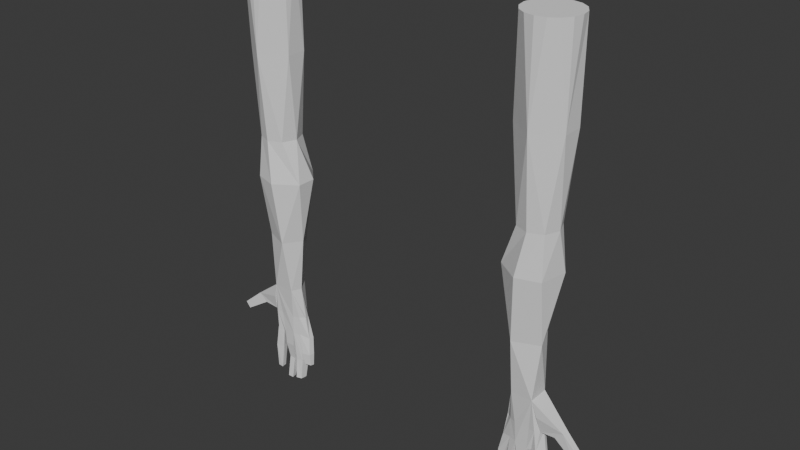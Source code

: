 # Source: viewmodel_hands.blend  (saved by Blender 5.0.119; exported with 4.5.12 LTS)
import bpy
from mathutils import Matrix  # noqa: F401  (used for matrix-valued properties, if any)

bpy.ops.wm.read_factory_settings(use_empty=True)
scene = bpy.context.scene
scene.name = 'Scene'

# ---- collections
col_collection = bpy.data.collections.new('Collection'); scene.collection.children.link(col_collection)

# ---- world
world_world = bpy.data.worlds.new('World'); scene.world = world_world
world_world.use_nodes = True; world_world.node_tree.nodes.clear()
_N = world_world.node_tree.nodes; _L = world_world.node_tree.links
n0 = _N.new('ShaderNodeOutputWorld'); n0.name = 'World Output'; n0.location = (200, 100)
n1 = _N.new('ShaderNodeBackground'); n1.name = 'Background'; n1.location = (-200, 100)
n1.inputs[0].default_value = (0.05088, 0.05088, 0.05088, 1.0)
_L.new(n1.outputs[0], n0.inputs[0])
n0.is_active_output = True
world_world.color = (0.05088, 0.05088, 0.05088)
world_world.sun_shadow_jitter_overblur = 0.0

# ---- meshes
me_plane = bpy.data.meshes.new('Plane')
me_plane.from_pydata([(-4.47e-08, -1.163, 4.768e-07), (-1.074, -0.4449, 4.768e-07), (1.074, 0.4449, 4.768e-07), (-0.4449, 1.074, 4.768e-07), (-1.074, 0.4449, 4.768e-07), (1.074, -0.4449, 4.768e-07), (0.4449, 1.074, 4.768e-07), (6.333e-08, 1.163, 4.082), (0.4449, 1.074, 4.082), (1.163, -5.082e-08, 4.082), (1.074, -0.4449, 4.082), (-4.47e-08, -1.163, 4.082), (-0.4449, -1.074, 4.082), (-1.163, 5.082e-08, 4.082), (-1.074, 0.4449, 4.082), (-0.8221, 0.8221, 4.082), (-0.4449, 1.074, 4.082), (0.8221, 0.8221, 4.082), (1.074, 0.4449, 4.082), (0.8221, -0.8221, 4.082), (0.4449, -1.074, 4.082), (-0.8221, -0.8221, 4.082), (-1.074, -0.4449, 4.082), (-0.6128, -0.6128, -3.849), (0.6128, -0.6128, -3.849), (0.6128, 0.6128, -3.849), (-0.6128, 0.6128, -3.849), (-0.8666, 4.485e-08, -3.849), (-4.47e-08, -0.8666, -3.849), (0.8666, -3.092e-08, -3.849), (7.451e-08, 0.8666, -3.849), (-0.7111, -0.7603, -5.701), (1.322, 0.4385, -5.701), (-0.1152, 1.034, -5.701), (-0.9495, 0.4385, -5.701), (0.3057, -1.083, -5.701), (1.322, -0.4034, -5.701), (0.7267, 1.034, -5.701), (-0.6396, -0.3366, -8.631), (0.4697, -0.796, -8.631), (-0.1801, 0.7727, -8.631), (0.9938, -0.01167, -8.631), (0.4697, 0.7727, -8.631), (-0.4138, -0.4494, -11.16), (0.5366, -0.4494, -11.16), (-0.4138, 0.4812, -11.16), (0.7334, 0.005968, -11.16), (0.3185, 0.6268, -11.16), (0.3507, -0.2539, -13.58), (0.8692, -0.005084, -12.64), (0.6814, -0.1729, -12.64), (0.06872, 0.5257, -12.64), (0.4003, 0.4863, -12.64), (-0.544, -0.3194, -12.64), (-0.7318, -0.1896, -12.64), (0.6814, 0.3741, -12.64), (-0.7978, 0.008325, -12.64), (0.4003, -0.2851, -12.64), (0.06872, -0.3244, -12.64), (0.8692, 0.2063, -12.64), (0.9352, 0.008325, -12.64), (-0.544, 0.3741, -12.64), (-0.2629, 0.4863, -12.64), (-0.7318, 0.2063, -12.64), (-0.2629, -0.2851, -12.64), (-1.809, 0.07734, -12.23), (-1.803, -0.06892, -12.23), (-1.779, -0.2328, -12.21), (-1.404, -0.2023, -12.58), (-1.43, -0.053, -12.61), (-1.429, 0.08146, -12.6), (-2.665, -0.04808, -13.0), (-2.673, -0.1707, -13.0), (-2.669, -0.3184, -12.98), (-2.432, -0.3404, -13.23), (-2.439, -0.2019, -13.25), (-2.428, -0.08749, -13.24), (-0.9134, 0.05502, -13.71), (-0.2315, 0.4832, -13.72), (1.105, 0.004754, -13.7), (0.7235, 0.3956, -13.57), (0.4672, -0.2322, -14.95), (-0.3474, 0.4375, -13.72), (-0.1815, -0.2309, -13.72), (-0.3504, -0.1545, -13.72), (0.6811, -0.1518, -13.57), (1.133, 0.2325, -13.7), (0.4211, 0.2454, -14.95), (0.3006, 0.5061, -13.58), (-0.5316, 0.1768, -14.62), (-0.4476, -0.1447, -14.65), (-0.8794, -0.179, -14.74), (-0.8798, 0.1162, -14.72), (-0.5326, -0.01889, -15.78), (-0.5023, -0.2627, -15.78), (-0.7566, -0.2414, -15.78), (-0.7795, -0.06762, -15.77), (0.158, 0.2959, -15.1), (0.1473, -0.06317, -15.13), (-0.2517, 0.2887, -15.1), (-0.1399, -0.06223, -15.11), (0.8474, -0.2339, -14.49), (0.9, 0.2061, -14.49), (1.216, -0.1418, -14.49), (1.251, 0.1101, -14.49), (0.8108, 0.1904, -14.95), (0.7717, -0.1814, -14.95), (0.4817, -0.3334, -15.92), (0.7377, -0.2604, -15.92), (0.7706, 0.02183, -15.92), (0.4429, 0.05723, -15.92), (0.1149, -0.2119, -16.14), (-0.1616, -0.2084, -16.15), (-0.1985, 0.005222, -16.14), (0.07752, 0.01248, -16.13), (1.248, 0.07457, -15.08), (0.9781, 0.1328, -15.09), (0.9483, -0.1761, -15.05), (1.228, -0.1024, -15.06), (-0.6514, 0.3986, -13.7), (-0.6109, -0.241, -13.71), (-0.2328, 0.3511, -14.31), (0.2246, 0.3651, -14.31), (-0.1898, -0.2051, -14.31), (0.2677, -0.2191, -14.31), (-0.6169, -0.3786, -11.9), (-0.6169, 0.4373, -11.9), (-0.8784, 0.2268, -13.71), (-0.7621, -0.1236, -13.71), (-0.8796, -0.03138, -14.73)], [(45, 78)], [(6, 8, 17), (8, 7, 16, 15, 14, 13, 22, 21, 12, 11, 20, 19, 10, 9, 18, 17), (0, 20, 11), (5, 19, 20, 0), (1, 13, 14, 4), (6, 17, 18, 2), (0, 11, 12), (4, 14, 15), (3, 7, 8, 6), (0, 12, 21, 1), (5, 10, 19), (4, 15, 16, 3), (5, 9, 10), (3, 16, 7), (1, 22, 13), (2, 18, 9, 5), (1, 21, 22), (3, 26, 4), (5, 29, 2), (3, 30, 26), (4, 27, 1), (0, 23, 28), (4, 26, 27), (5, 24, 29), (1, 27, 23), (1, 23, 0), (6, 30, 3), (0, 28, 24, 5), (2, 29, 25, 6), (6, 25, 30), (35, 39, 36), (30, 37, 33), (27, 31, 23), (25, 37, 30), (27, 34, 31), (28, 35, 36, 24), (29, 32, 37, 25), (29, 36, 32), (26, 33, 34), (30, 33, 26), (26, 34, 27), (23, 31, 35, 28), (24, 36, 29), (39, 43, 44), (32, 41, 42, 37), (36, 41, 32), (33, 40, 34), (34, 40, 38), (31, 38, 39, 35), (36, 39, 41), (37, 42, 40, 33), (34, 38, 31), (41, 46, 47, 42), (40, 47, 45), (38, 45, 43), (40, 45, 38), (38, 43, 39), (41, 44, 46), (39, 44, 41), (42, 47, 40), (53, 54, 120, 84), (49, 79, 86, 59, 60), (61, 62, 82, 119), (44, 49, 60, 46), (43, 53, 64), (43, 64, 58), (45, 61, 63, 126), (43, 66, 67), (47, 51, 62, 45), (45, 62, 61), (46, 60, 59), (46, 59, 55, 47), (43, 58, 57, 44), (44, 57, 50), (54, 68, 69, 56), (47, 55, 52), (43, 125, 54, 53), (47, 52, 51), (44, 50, 49), (70, 76, 71, 65), (68, 74, 75, 69), (45, 65, 66, 43), (45, 126, 63, 70, 65), (56, 69, 70, 63), (43, 67, 68, 54, 125), (67, 73, 74, 68), (65, 71, 72, 66), (69, 75, 76, 70), (66, 72, 73, 67), (50, 85, 79, 49), (58, 48, 85, 50, 57), (88, 87, 81, 48), (87, 110, 107, 81), (85, 106, 105, 80), (59, 86, 80, 55), (51, 88, 78, 82, 62), (64, 83, 48, 58), (53, 84, 83, 64), (79, 103, 104, 86), (55, 80, 88, 51, 52), (122, 97, 99, 121), (83, 84, 82, 78), (82, 89, 92, 119), (89, 93, 96, 92), (91, 128, 77, 129), (84, 90, 89, 82), (92, 129, 127, 119), (94, 95, 96, 93), (90, 94, 93, 89), (92, 96, 95, 91, 129), (91, 95, 94, 90), (48, 81, 106, 85), (104, 115, 116, 102), (121, 99, 100, 123), (124, 98, 97, 122), (123, 100, 98, 124), (86, 104, 102, 80), (114, 111, 112, 113), (80, 102, 101, 85), (85, 101, 103, 79), (80, 105, 87, 88), (110, 109, 108, 107), (105, 109, 110, 87), (81, 107, 108, 106), (106, 108, 109, 105), (98, 111, 114, 97), (97, 114, 113, 99), (99, 113, 112, 100), (100, 112, 111, 98), (118, 117, 116, 115), (101, 117, 118, 103), (103, 118, 115, 104), (102, 116, 117, 101), (56, 63, 77, 128, 120, 54), (83, 123, 124, 48), (48, 124, 122, 88), (78, 121, 123, 83), (88, 122, 121, 78), (72, 71, 76, 75, 74, 73), (77, 127, 129), (90, 120, 128, 91), (84, 120, 90), (77, 63, 127), (63, 61, 119, 127)])
_uv = me_plane.uv_layers.new(name='UVMap')
_uv.uv.foreach_set('vector', [0.75, 1.0, 0.75, 1.0, 1.0, 1.0, 0.75, 1.0, 0.5, 1.0, 0.25, 1.0, 0.0, 1.0, 0.0, 0.75, 0.0, 0.5, 0.0, 0.25, 0.0, 0.0, 0.25, 0.0, 0.5, 0.0, 0.75, 0.0, 1.0, 0.0, 1.0, 0.25, 1.0, 0.5, 1.0, 0.75, 1.0, 1.0, 0.75, 0.0, 0.75, 0.0, 0.5, 0.0, 1.0, 0.0, 1.0, 0.0, 0.75, 0.0, 0.75, 0.0, 0.0, 0.5, 0.0, 0.5, 0.0, 0.75, 0.0, 0.75, 1.0, 1.0, 1.0, 1.0, 1.0, 0.75, 1.0, 0.75, 0.5, 0.0, 0.5, 0.0, 0.25, 0.0, 0.0, 0.75, 0.0, 0.75, 0.0, 1.0, 0.5, 1.0, 0.5, 1.0, 0.75, 1.0, 0.75, 1.0, 0.25, 0.0, 0.25, 0.0, 0.0, 0.0, 0.0, 0.0, 1.0, 0.25, 1.0, 0.25, 1.0, 0.0, 0.0, 1.0, 0.0, 1.0, 0.25, 1.0, 0.25, 1.0, 1.0, 0.5, 1.0, 0.5, 1.0, 0.25, 0.25, 1.0, 0.25, 1.0, 0.5, 1.0, 0.0, 0.25, 0.0, 0.25, 0.0, 0.5, 1.0, 0.75, 1.0, 0.75, 1.0, 0.5, 1.0, 0.5, 0.0, 0.0, 0.0, 0.0, 0.0, 0.25, 0.25, 1.0, 0.0, 1.0, 0.0, 1.0, 1.0, 0.5, 1.0, 0.75, 1.0, 0.75, 0.5, 1.0, 0.5, 1.0, 0.25, 1.0, 0.0, 0.75, 0.0, 0.5, 0.0, 0.5, 0.25, 0.0, 0.25, 0.0, 0.5, 0.0, 0.0, 1.0, 0.0, 1.0, 0.0, 0.75, 1.0, 0.25, 1.0, 0.25, 1.0, 0.5, 0.0, 0.25, 0.0, 0.25, 0.0, 0.0, 0.0, 0.0, 0.25, 0.0, 0.25, 0.0, 0.75, 1.0, 0.5, 1.0, 0.5, 1.0, 0.75, 0.0, 0.75, 0.0, 1.0, 0.0, 1.0, 0.0, 1.0, 0.75, 1.0, 0.75, 1.0, 1.0, 1.0, 1.0, 1.0, 1.0, 1.0, 1.0, 0.75, 1.0, 0.75, 0.0, 1.0, 0.0, 1.0, 0.0, 0.75, 1.0, 0.75, 1.0, 0.5, 1.0, 0.0, 0.25, 0.0, 0.0, 0.0, 0.0, 1.0, 1.0, 0.75, 1.0, 0.75, 1.0, 0.0, 0.5, 0.0, 0.5, 0.0, 0.25, 0.75, 0.0, 0.75, 0.0, 1.0, 0.0, 1.0, 0.0, 1.0, 0.75, 1.0, 0.75, 1.0, 1.0, 1.0, 1.0, 1.0, 0.5, 1.0, 0.5, 1.0, 0.75, 0.25, 1.0, 0.25, 1.0, 0.0, 1.0, 0.5, 1.0, 0.25, 1.0, 0.25, 1.0, 0.0, 1.0, 0.0, 0.75, 0.0, 0.75, 0.25, 0.0, 0.25, 0.0, 0.5, 0.0, 0.5, 0.0, 1.0, 0.25, 1.0, 0.5, 1.0, 0.5, 0.5, 0.0, 0.5, 0.0, 0.75, 0.0, 1.0, 0.75, 1.0, 0.75, 1.0, 1.0, 1.0, 1.0, 1.0, 0.5, 1.0, 0.75, 1.0, 0.75, 0.25, 1.0, 0.0, 1.0, 0.0, 1.0, 0.0, 1.0, 0.0, 1.0, 0.0, 0.75, 0.25, 0.0, 0.25, 0.0, 0.5, 0.0, 0.5, 0.0, 1.0, 0.0, 1.0, 0.0, 1.0, 0.25, 0.75, 1.0, 0.75, 1.0, 0.5, 1.0, 0.5, 1.0, 0.0, 0.5, 0.0, 0.25, 0.0, 0.25, 1.0, 0.75, 1.0, 0.75, 1.0, 1.0, 1.0, 1.0, 0.5, 1.0, 0.5, 1.0, 0.25, 1.0, 0.0, 0.75, 0.0, 0.75, 0.0, 0.5, 0.0, 1.0, 0.0, 0.75, 0.0, 0.75, 0.25, 0.0, 0.5, 0.0, 0.5, 0.0, 1.0, 0.25, 1.0, 0.25, 1.0, 0.5, 1.0, 0.0, 1.0, 0.25, 1.0, 0.25, 0.75, 1.0, 0.5, 1.0, 0.5, 1.0, 0.0, 0.0, 0.0, 0.25, 0.0, 0.07812, 0.0, 0.0, 1.0, 0.25, 1.0, 0.25, 1.0, 0.625, 1.0, 0.75, 1.0, 0.5, 0.0, 1.0, 0.25, 1.0, 0.25, 1.0, 0.1562, 1.0, 1.0, 0.25, 1.0, 0.25, 1.0, 0.5, 1.0, 0.5, 0.0, 0.0, 0.0, 0.0, 0.25, 0.0, 0.25, 0.0, 0.25, 0.0, 0.5, 0.0, 0.0, 1.0, 0.0, 1.0, 0.0, 0.75, 0.0, 0.75, 0.0, 0.5, 0.0, 0.5, 0.0, 0.25, 0.5, 1.0, 0.5, 1.0, 0.25, 1.0, 0.25, 1.0, 0.25, 1.0, 0.25, 1.0, 0.0, 1.0, 1.0, 0.5, 1.0, 0.5, 1.0, 0.75, 1.0, 0.75, 1.0, 0.75, 1.0, 1.0, 1.0, 1.0, 0.5, 0.0, 0.5, 0.0, 0.75, 0.0, 0.75, 0.0, 0.75, 0.0, 0.75, 0.0, 1.0, 0.0, 0.0, 0.25, 0.0, 0.25, 0.0, 0.5, 0.0, 0.5, 1.0, 1.0, 1.0, 1.0, 0.75, 1.0, 0.0, 0.25, 0.0, 0.25, 0.0, 0.25, 0.0, 0.0, 0.75, 1.0, 0.75, 1.0, 0.5, 1.0, 1.0, 0.0, 1.0, 0.0, 1.0, 0.25, 0.0, 0.75, 0.0, 0.75, 0.0, 0.75, 0.0, 0.75, 0.0, 0.25, 0.0, 0.25, 0.0, 0.5, 0.0, 0.5, 0.0, 0.75, 0.0, 0.75, 0.0, 0.5, 0.0, 0.5, 0.0, 0.75, 0.0, 0.75, 0.0, 0.75, 0.0, 0.75, 0.0, 0.75, 0.0, 0.5, 0.0, 0.5, 0.0, 0.75, 0.0, 0.75, 0.0, 0.25, 0.0, 0.25, 0.0, 0.25, 0.0, 0.25, 0.0, 0.25, 0.0, 0.25, 0.0, 0.25, 0.0, 0.25, 0.0, 0.25, 0.0, 0.75, 0.0, 0.75, 0.0, 0.5, 0.0, 0.5, 0.0, 0.5, 0.0, 0.5, 0.0, 0.75, 0.0, 0.75, 0.0, 0.5, 0.0, 0.5, 0.0, 0.25, 0.0, 0.25, 1.0, 0.0, 1.0, 0.0, 1.0, 0.09375, 1.0, 0.25, 0.5, 0.0, 0.5, 0.0, 0.7812, 0.0, 1.0, 0.0, 0.75, 0.0, 0.5625, 1.0, 0.5625, 1.0, 0.4688, 0.0, 0.4688, 0.0, 0.5625, 1.0, 0.5625, 1.0, 0.4688, 0.0, 0.4688, 0.0, 1.0, 0.0, 1.0, 0.0, 1.0, 1.0, 1.0, 1.0, 1.0, 0.75, 1.0, 0.75, 1.0, 0.9688, 1.0, 1.0, 0.5, 1.0, 0.5, 1.0, 0.375, 1.0, 0.25, 1.0, 0.25, 1.0, 0.25, 0.0, 0.25, 0.0, 0.4688, 0.0, 0.5, 0.0, 0.0, 0.0, 0.0, 0.0, 0.25, 0.0, 0.25, 0.0, 1.0, 0.25, 1.0, 0.25, 1.0, 0.625, 1.0, 0.625, 1.0, 1.0, 1.0, 1.0, 0.5625, 1.0, 0.5, 1.0, 0.75, 1.0, 0.5, 1.0, 0.5, 1.0, 0.375, 1.0, 0.375, 1.0, 0.25, 0.0, 0.0, 0.0, 0.25, 1.0, 0.375, 1.0, 0.0, 0.0, 0.0, 0.0, 0.0, 0.0, 0.0, 0.0, 0.25, 1.0, 0.25, 1.0, 0.0625, 1.0, 0.0625, 1.0, 0.0, 0.09375, 0.0, 0.08594, 0.0, 0.09375, 0.0, 0.4219, 0.0, 0.0, 0.0, 0.0, 0.25, 1.0, 0.25, 1.0, 0.0, 0.75, 0.0, 0.4219, 0.1094, 1.0, 0.1562, 1.0, 0.0, 0.0625, 0.0, 0.09375, 0.0, 0.75, 0.25, 1.0, 0.0, 0.0, 0.0, 0.0, 0.25, 1.0, 0.25, 1.0, 0.0, 0.75, 0.0, 0.75, 0.0, 0.09375, 0.0, 0.09375, 0.0, 0.4219, 0.0, 0.09375, 0.0, 0.09375, 0.0, 0.0625, 0.0, 0.0625, 0.5, 0.0, 0.5, 0.0, 0.7812, 0.0, 0.7812, 0.0, 1.0, 0.75, 1.0, 0.75, 1.0, 0.9688, 1.0, 0.9688, 0.375, 1.0, 0.375, 1.0, 0.25, 0.0, 0.25, 0.0, 0.4688, 0.0, 0.4688, 0.0, 0.5625, 1.0, 0.5625, 1.0, 0.25, 0.0, 0.25, 0.0, 0.4688, 0.0, 0.4688, 0.0, 1.0, 0.75, 1.0, 0.75, 1.0, 0.9688, 1.0, 0.9688, 0.5, 1.0, 0.4688, 0.0, 0.25, 0.0, 0.375, 1.0, 1.0, 1.0, 1.0, 1.0, 1.0, 0.0, 1.0, 0.0, 1.0, 0.0, 1.0, 0.0, 1.0, 0.09375, 1.0, 0.09375, 1.0, 1.0, 1.0, 1.0, 0.5625, 1.0, 0.5625, 1.0, 0.5625, 1.0, 1.0, 1.0, 0.7812, 0.0, 0.4688, 0.0, 1.0, 1.0, 1.0, 1.0, 0.5625, 1.0, 0.5625, 1.0, 0.5, 0.0, 0.5, 0.0, 0.7812, 0.0, 0.7812, 0.0, 1.0, 0.0, 1.0, 0.0, 1.0, 1.0, 1.0, 1.0, 0.4688, 0.0, 0.4688, 0.0, 0.5625, 1.0, 0.5625, 1.0, 0.5, 1.0, 0.5, 1.0, 0.375, 1.0, 0.375, 1.0, 0.375, 1.0, 0.375, 1.0, 0.25, 0.0, 0.25, 0.0, 0.25, 0.0, 0.25, 0.0, 0.4688, 0.0, 0.4688, 0.0, 1.0, 0.09375, 1.0, 0.0, 1.0, 1.0, 1.0, 0.75, 1.0, 0.0, 1.0, 0.0, 1.0, 0.09375, 1.0, 0.09375, 1.0, 0.25, 1.0, 0.25, 1.0, 0.625, 1.0, 0.625, 1.0, 1.0, 1.0, 1.0, 1.0, 0.0, 1.0, 0.0, 0.0, 0.5, 0.0, 0.75, 0.0, 0.09375, 0.0, 0.08594, 0.0, 0.07812, 0.0, 0.25, 0.25, 0.0, 0.25, 0.0, 0.4688, 0.0, 0.4688, 0.0, 0.4688, 0.0, 0.4688, 0.0, 0.5625, 1.0, 0.5625, 1.0, 0.375, 1.0, 0.375, 1.0, 0.25, 0.0, 0.25, 0.0, 0.5, 1.0, 0.5, 1.0, 0.375, 1.0, 0.375, 1.0, 0.0, 0.5, 0.0, 0.75, 0.0, 0.75, 0.0, 0.5, 0.0, 0.25, 0.0, 0.25, 0.0, 0.09375, 0.1094, 1.0, 0.0, 0.4219, 0.0, 0.0625, 0.0, 0.07812, 0.0, 0.08594, 0.0, 0.09375, 0.0, 0.0, 0.0, 0.07812, 0.0, 0.0625, 0.0625, 1.0, 0.0, 0.75, 0.1094, 1.0, 0.0, 0.75, 0.0, 1.0, 0.1562, 1.0, 0.1094, 1.0])
me_plane.update()
me_plane_001 = bpy.data.meshes.new('Plane.001')
me_plane_001.from_pydata([(-4.47e-08, -1.163, 4.768e-07), (-1.074, -0.4449, 4.768e-07), (1.074, 0.4449, 4.768e-07), (-0.4449, 1.074, 4.768e-07), (-1.074, 0.4449, 4.768e-07), (1.074, -0.4449, 4.768e-07), (0.4449, 1.074, 4.768e-07), (6.333e-08, 1.163, 4.082), (0.4449, 1.074, 4.082), (1.163, -5.082e-08, 4.082), (1.074, -0.4449, 4.082), (-4.47e-08, -1.163, 4.082), (-0.4449, -1.074, 4.082), (-1.163, 5.082e-08, 4.082), (-1.074, 0.4449, 4.082), (-0.8221, 0.8221, 4.082), (-0.4449, 1.074, 4.082), (0.8221, 0.8221, 4.082), (1.074, 0.4449, 4.082), (0.8221, -0.8221, 4.082), (0.4449, -1.074, 4.082), (-0.8221, -0.8221, 4.082), (-1.074, -0.4449, 4.082), (-0.6128, -0.6128, -3.849), (0.6128, -0.6128, -3.849), (0.6128, 0.6128, -3.849), (-0.6128, 0.6128, -3.849), (-0.8666, 4.485e-08, -3.849), (-4.47e-08, -0.8666, -3.849), (0.8666, -3.092e-08, -3.849), (7.451e-08, 0.8666, -3.849), (-0.7111, -0.7603, -5.701), (1.322, 0.4385, -5.701), (-0.1152, 1.034, -5.701), (-0.9495, 0.4385, -5.701), (0.3057, -1.083, -5.701), (1.322, -0.4034, -5.701), (0.7267, 1.034, -5.701), (-0.6396, -0.3366, -8.631), (0.4697, -0.796, -8.631), (-0.1801, 0.7727, -8.631), (0.9938, -0.01167, -8.631), (0.4697, 0.7727, -8.631), (-0.4138, -0.4494, -11.16), (0.5366, -0.4494, -11.16), (-0.4138, 0.4812, -11.16), (0.7334, 0.005968, -11.16), (0.3185, 0.6268, -11.16), (0.3507, -0.2539, -13.58), (0.8692, -0.005084, -12.64), (0.6814, -0.1729, -12.64), (0.06872, 0.5257, -12.64), (0.4003, 0.4863, -12.64), (-0.544, -0.3194, -12.64), (-0.7318, -0.1896, -12.64), (0.6814, 0.3741, -12.64), (-0.7978, 0.008325, -12.64), (0.4003, -0.2851, -12.64), (0.06872, -0.3244, -12.64), (0.8692, 0.2063, -12.64), (0.9352, 0.008325, -12.64), (-0.544, 0.3741, -12.64), (-0.2629, 0.4863, -12.64), (-0.7318, 0.2063, -12.64), (-0.2629, -0.2851, -12.64), (-1.809, 0.07734, -12.23), (-1.803, -0.06892, -12.23), (-1.779, -0.2328, -12.21), (-1.404, -0.2023, -12.58), (-1.43, -0.053, -12.61), (-1.429, 0.08146, -12.6), (-2.665, -0.04808, -13.0), (-2.673, -0.1707, -13.0), (-2.669, -0.3184, -12.98), (-2.432, -0.3404, -13.23), (-2.439, -0.2019, -13.25), (-2.428, -0.08749, -13.24), (-0.9134, 0.05502, -13.71), (-0.2315, 0.4832, -13.72), (1.105, 0.004754, -13.7), (0.7235, 0.3956, -13.57), (0.4672, -0.2322, -14.95), (-0.3474, 0.4375, -13.72), (-0.1815, -0.2309, -13.72), (-0.3504, -0.1545, -13.72), (0.6811, -0.1518, -13.57), (1.133, 0.2325, -13.7), (0.4211, 0.2454, -14.95), (0.3006, 0.5061, -13.58), (-0.5316, 0.1768, -14.62), (-0.4476, -0.1447, -14.65), (-0.8794, -0.179, -14.74), (-0.8798, 0.1162, -14.72), (-0.5326, -0.01889, -15.78), (-0.5023, -0.2627, -15.78), (-0.7566, -0.2414, -15.78), (-0.7795, -0.06762, -15.77), (0.158, 0.2959, -15.1), (0.1473, -0.06317, -15.13), (-0.2517, 0.2887, -15.1), (-0.1399, -0.06223, -15.11), (0.8474, -0.2339, -14.49), (0.9, 0.2061, -14.49), (1.216, -0.1418, -14.49), (1.251, 0.1101, -14.49), (0.8108, 0.1904, -14.95), (0.7717, -0.1814, -14.95), (0.4817, -0.3334, -15.92), (0.7377, -0.2604, -15.92), (0.7706, 0.02183, -15.92), (0.4429, 0.05723, -15.92), (0.1149, -0.2119, -16.14), (-0.1616, -0.2084, -16.15), (-0.1985, 0.005222, -16.14), (0.07752, 0.01248, -16.13), (1.248, 0.07457, -15.08), (0.9781, 0.1328, -15.09), (0.9483, -0.1761, -15.05), (1.228, -0.1024, -15.06), (-0.6514, 0.3986, -13.7), (-0.6109, -0.241, -13.71), (-0.2328, 0.3511, -14.31), (0.2246, 0.3651, -14.31), (-0.1898, -0.2051, -14.31), (0.2677, -0.2191, -14.31), (-0.6169, -0.3786, -11.9), (-0.6169, 0.4373, -11.9), (-0.8784, 0.2268, -13.71), (-0.7621, -0.1236, -13.71), (-0.8796, -0.03138, -14.73)], [(45, 78)], [(6, 8, 17), (8, 7, 16, 15, 14, 13, 22, 21, 12, 11, 20, 19, 10, 9, 18, 17), (0, 20, 11), (5, 19, 20, 0), (1, 13, 14, 4), (6, 17, 18, 2), (0, 11, 12), (4, 14, 15), (3, 7, 8, 6), (0, 12, 21, 1), (5, 10, 19), (4, 15, 16, 3), (5, 9, 10), (3, 16, 7), (1, 22, 13), (2, 18, 9, 5), (1, 21, 22), (3, 26, 4), (5, 29, 2), (3, 30, 26), (4, 27, 1), (0, 23, 28), (4, 26, 27), (5, 24, 29), (1, 27, 23), (1, 23, 0), (6, 30, 3), (0, 28, 24, 5), (2, 29, 25, 6), (6, 25, 30), (35, 39, 36), (30, 37, 33), (27, 31, 23), (25, 37, 30), (27, 34, 31), (28, 35, 36, 24), (29, 32, 37, 25), (29, 36, 32), (26, 33, 34), (30, 33, 26), (26, 34, 27), (23, 31, 35, 28), (24, 36, 29), (39, 43, 44), (32, 41, 42, 37), (36, 41, 32), (33, 40, 34), (34, 40, 38), (31, 38, 39, 35), (36, 39, 41), (37, 42, 40, 33), (34, 38, 31), (41, 46, 47, 42), (40, 47, 45), (38, 45, 43), (40, 45, 38), (38, 43, 39), (41, 44, 46), (39, 44, 41), (42, 47, 40), (53, 54, 120, 84), (49, 79, 86, 59, 60), (61, 62, 82, 119), (44, 49, 60, 46), (43, 53, 64), (43, 64, 58), (45, 61, 63, 126), (43, 66, 67), (47, 51, 62, 45), (45, 62, 61), (46, 60, 59), (46, 59, 55, 47), (43, 58, 57, 44), (44, 57, 50), (54, 68, 69, 56), (47, 55, 52), (43, 125, 54, 53), (47, 52, 51), (44, 50, 49), (70, 76, 71, 65), (68, 74, 75, 69), (45, 65, 66, 43), (45, 126, 63, 70, 65), (56, 69, 70, 63), (43, 67, 68, 54, 125), (67, 73, 74, 68), (65, 71, 72, 66), (69, 75, 76, 70), (66, 72, 73, 67), (50, 85, 79, 49), (58, 48, 85, 50, 57), (88, 87, 81, 48), (87, 110, 107, 81), (85, 106, 105, 80), (59, 86, 80, 55), (51, 88, 78, 82, 62), (64, 83, 48, 58), (53, 84, 83, 64), (79, 103, 104, 86), (55, 80, 88, 51, 52), (122, 97, 99, 121), (83, 84, 82, 78), (82, 89, 92, 119), (89, 93, 96, 92), (91, 128, 77, 129), (84, 90, 89, 82), (92, 129, 127, 119), (94, 95, 96, 93), (90, 94, 93, 89), (92, 96, 95, 91, 129), (91, 95, 94, 90), (48, 81, 106, 85), (104, 115, 116, 102), (121, 99, 100, 123), (124, 98, 97, 122), (123, 100, 98, 124), (86, 104, 102, 80), (114, 111, 112, 113), (80, 102, 101, 85), (85, 101, 103, 79), (80, 105, 87, 88), (110, 109, 108, 107), (105, 109, 110, 87), (81, 107, 108, 106), (106, 108, 109, 105), (98, 111, 114, 97), (97, 114, 113, 99), (99, 113, 112, 100), (100, 112, 111, 98), (118, 117, 116, 115), (101, 117, 118, 103), (103, 118, 115, 104), (102, 116, 117, 101), (56, 63, 77, 128, 120, 54), (83, 123, 124, 48), (48, 124, 122, 88), (78, 121, 123, 83), (88, 122, 121, 78), (72, 71, 76, 75, 74, 73), (77, 127, 129), (90, 120, 128, 91), (84, 120, 90), (77, 63, 127), (63, 61, 119, 127)])
_uv = me_plane_001.uv_layers.new(name='UVMap')
_uv.uv.foreach_set('vector', [0.75, 1.0, 0.75, 1.0, 1.0, 1.0, 0.75, 1.0, 0.5, 1.0, 0.25, 1.0, 0.0, 1.0, 0.0, 0.75, 0.0, 0.5, 0.0, 0.25, 0.0, 0.0, 0.25, 0.0, 0.5, 0.0, 0.75, 0.0, 1.0, 0.0, 1.0, 0.25, 1.0, 0.5, 1.0, 0.75, 1.0, 1.0, 0.75, 0.0, 0.75, 0.0, 0.5, 0.0, 1.0, 0.0, 1.0, 0.0, 0.75, 0.0, 0.75, 0.0, 0.0, 0.5, 0.0, 0.5, 0.0, 0.75, 0.0, 0.75, 1.0, 1.0, 1.0, 1.0, 1.0, 0.75, 1.0, 0.75, 0.5, 0.0, 0.5, 0.0, 0.25, 0.0, 0.0, 0.75, 0.0, 0.75, 0.0, 1.0, 0.5, 1.0, 0.5, 1.0, 0.75, 1.0, 0.75, 1.0, 0.25, 0.0, 0.25, 0.0, 0.0, 0.0, 0.0, 0.0, 1.0, 0.25, 1.0, 0.25, 1.0, 0.0, 0.0, 1.0, 0.0, 1.0, 0.25, 1.0, 0.25, 1.0, 1.0, 0.5, 1.0, 0.5, 1.0, 0.25, 0.25, 1.0, 0.25, 1.0, 0.5, 1.0, 0.0, 0.25, 0.0, 0.25, 0.0, 0.5, 1.0, 0.75, 1.0, 0.75, 1.0, 0.5, 1.0, 0.5, 0.0, 0.0, 0.0, 0.0, 0.0, 0.25, 0.25, 1.0, 0.0, 1.0, 0.0, 1.0, 1.0, 0.5, 1.0, 0.75, 1.0, 0.75, 0.5, 1.0, 0.5, 1.0, 0.25, 1.0, 0.0, 0.75, 0.0, 0.5, 0.0, 0.5, 0.25, 0.0, 0.25, 0.0, 0.5, 0.0, 0.0, 1.0, 0.0, 1.0, 0.0, 0.75, 1.0, 0.25, 1.0, 0.25, 1.0, 0.5, 0.0, 0.25, 0.0, 0.25, 0.0, 0.0, 0.0, 0.0, 0.25, 0.0, 0.25, 0.0, 0.75, 1.0, 0.5, 1.0, 0.5, 1.0, 0.75, 0.0, 0.75, 0.0, 1.0, 0.0, 1.0, 0.0, 1.0, 0.75, 1.0, 0.75, 1.0, 1.0, 1.0, 1.0, 1.0, 1.0, 1.0, 1.0, 0.75, 1.0, 0.75, 0.0, 1.0, 0.0, 1.0, 0.0, 0.75, 1.0, 0.75, 1.0, 0.5, 1.0, 0.0, 0.25, 0.0, 0.0, 0.0, 0.0, 1.0, 1.0, 0.75, 1.0, 0.75, 1.0, 0.0, 0.5, 0.0, 0.5, 0.0, 0.25, 0.75, 0.0, 0.75, 0.0, 1.0, 0.0, 1.0, 0.0, 1.0, 0.75, 1.0, 0.75, 1.0, 1.0, 1.0, 1.0, 1.0, 0.5, 1.0, 0.5, 1.0, 0.75, 0.25, 1.0, 0.25, 1.0, 0.0, 1.0, 0.5, 1.0, 0.25, 1.0, 0.25, 1.0, 0.0, 1.0, 0.0, 0.75, 0.0, 0.75, 0.25, 0.0, 0.25, 0.0, 0.5, 0.0, 0.5, 0.0, 1.0, 0.25, 1.0, 0.5, 1.0, 0.5, 0.5, 0.0, 0.5, 0.0, 0.75, 0.0, 1.0, 0.75, 1.0, 0.75, 1.0, 1.0, 1.0, 1.0, 1.0, 0.5, 1.0, 0.75, 1.0, 0.75, 0.25, 1.0, 0.0, 1.0, 0.0, 1.0, 0.0, 1.0, 0.0, 1.0, 0.0, 0.75, 0.25, 0.0, 0.25, 0.0, 0.5, 0.0, 0.5, 0.0, 1.0, 0.0, 1.0, 0.0, 1.0, 0.25, 0.75, 1.0, 0.75, 1.0, 0.5, 1.0, 0.5, 1.0, 0.0, 0.5, 0.0, 0.25, 0.0, 0.25, 1.0, 0.75, 1.0, 0.75, 1.0, 1.0, 1.0, 1.0, 0.5, 1.0, 0.5, 1.0, 0.25, 1.0, 0.0, 0.75, 0.0, 0.75, 0.0, 0.5, 0.0, 1.0, 0.0, 0.75, 0.0, 0.75, 0.25, 0.0, 0.5, 0.0, 0.5, 0.0, 1.0, 0.25, 1.0, 0.25, 1.0, 0.5, 1.0, 0.0, 1.0, 0.25, 1.0, 0.25, 0.75, 1.0, 0.5, 1.0, 0.5, 1.0, 0.0, 0.0, 0.0, 0.25, 0.0, 0.07812, 0.0, 0.0, 1.0, 0.25, 1.0, 0.25, 1.0, 0.625, 1.0, 0.75, 1.0, 0.5, 0.0, 1.0, 0.25, 1.0, 0.25, 1.0, 0.1562, 1.0, 1.0, 0.25, 1.0, 0.25, 1.0, 0.5, 1.0, 0.5, 0.0, 0.0, 0.0, 0.0, 0.25, 0.0, 0.25, 0.0, 0.25, 0.0, 0.5, 0.0, 0.0, 1.0, 0.0, 1.0, 0.0, 0.75, 0.0, 0.75, 0.0, 0.5, 0.0, 0.5, 0.0, 0.25, 0.5, 1.0, 0.5, 1.0, 0.25, 1.0, 0.25, 1.0, 0.25, 1.0, 0.25, 1.0, 0.0, 1.0, 1.0, 0.5, 1.0, 0.5, 1.0, 0.75, 1.0, 0.75, 1.0, 0.75, 1.0, 1.0, 1.0, 1.0, 0.5, 0.0, 0.5, 0.0, 0.75, 0.0, 0.75, 0.0, 0.75, 0.0, 0.75, 0.0, 1.0, 0.0, 0.0, 0.25, 0.0, 0.25, 0.0, 0.5, 0.0, 0.5, 1.0, 1.0, 1.0, 1.0, 0.75, 1.0, 0.0, 0.25, 0.0, 0.25, 0.0, 0.25, 0.0, 0.0, 0.75, 1.0, 0.75, 1.0, 0.5, 1.0, 1.0, 0.0, 1.0, 0.0, 1.0, 0.25, 0.0, 0.75, 0.0, 0.75, 0.0, 0.75, 0.0, 0.75, 0.0, 0.25, 0.0, 0.25, 0.0, 0.5, 0.0, 0.5, 0.0, 0.75, 0.0, 0.75, 0.0, 0.5, 0.0, 0.5, 0.0, 0.75, 0.0, 0.75, 0.0, 0.75, 0.0, 0.75, 0.0, 0.75, 0.0, 0.5, 0.0, 0.5, 0.0, 0.75, 0.0, 0.75, 0.0, 0.25, 0.0, 0.25, 0.0, 0.25, 0.0, 0.25, 0.0, 0.25, 0.0, 0.25, 0.0, 0.25, 0.0, 0.25, 0.0, 0.25, 0.0, 0.75, 0.0, 0.75, 0.0, 0.5, 0.0, 0.5, 0.0, 0.5, 0.0, 0.5, 0.0, 0.75, 0.0, 0.75, 0.0, 0.5, 0.0, 0.5, 0.0, 0.25, 0.0, 0.25, 1.0, 0.0, 1.0, 0.0, 1.0, 0.09375, 1.0, 0.25, 0.5, 0.0, 0.5, 0.0, 0.7812, 0.0, 1.0, 0.0, 0.75, 0.0, 0.5625, 1.0, 0.5625, 1.0, 0.4688, 0.0, 0.4688, 0.0, 0.5625, 1.0, 0.5625, 1.0, 0.4688, 0.0, 0.4688, 0.0, 1.0, 0.0, 1.0, 0.0, 1.0, 1.0, 1.0, 1.0, 1.0, 0.75, 1.0, 0.75, 1.0, 0.9688, 1.0, 1.0, 0.5, 1.0, 0.5, 1.0, 0.375, 1.0, 0.25, 1.0, 0.25, 1.0, 0.25, 0.0, 0.25, 0.0, 0.4688, 0.0, 0.5, 0.0, 0.0, 0.0, 0.0, 0.0, 0.25, 0.0, 0.25, 0.0, 1.0, 0.25, 1.0, 0.25, 1.0, 0.625, 1.0, 0.625, 1.0, 1.0, 1.0, 1.0, 0.5625, 1.0, 0.5, 1.0, 0.75, 1.0, 0.5, 1.0, 0.5, 1.0, 0.375, 1.0, 0.375, 1.0, 0.25, 0.0, 0.0, 0.0, 0.25, 1.0, 0.375, 1.0, 0.0, 0.0, 0.0, 0.0, 0.0, 0.0, 0.0, 0.0, 0.25, 1.0, 0.25, 1.0, 0.0625, 1.0, 0.0625, 1.0, 0.0, 0.09375, 0.0, 0.08594, 0.0, 0.09375, 0.0, 0.4219, 0.0, 0.0, 0.0, 0.0, 0.25, 1.0, 0.25, 1.0, 0.0, 0.75, 0.0, 0.4219, 0.1094, 1.0, 0.1562, 1.0, 0.0, 0.0625, 0.0, 0.09375, 0.0, 0.75, 0.25, 1.0, 0.0, 0.0, 0.0, 0.0, 0.25, 1.0, 0.25, 1.0, 0.0, 0.75, 0.0, 0.75, 0.0, 0.09375, 0.0, 0.09375, 0.0, 0.4219, 0.0, 0.09375, 0.0, 0.09375, 0.0, 0.0625, 0.0, 0.0625, 0.5, 0.0, 0.5, 0.0, 0.7812, 0.0, 0.7812, 0.0, 1.0, 0.75, 1.0, 0.75, 1.0, 0.9688, 1.0, 0.9688, 0.375, 1.0, 0.375, 1.0, 0.25, 0.0, 0.25, 0.0, 0.4688, 0.0, 0.4688, 0.0, 0.5625, 1.0, 0.5625, 1.0, 0.25, 0.0, 0.25, 0.0, 0.4688, 0.0, 0.4688, 0.0, 1.0, 0.75, 1.0, 0.75, 1.0, 0.9688, 1.0, 0.9688, 0.5, 1.0, 0.4688, 0.0, 0.25, 0.0, 0.375, 1.0, 1.0, 1.0, 1.0, 1.0, 1.0, 0.0, 1.0, 0.0, 1.0, 0.0, 1.0, 0.0, 1.0, 0.09375, 1.0, 0.09375, 1.0, 1.0, 1.0, 1.0, 0.5625, 1.0, 0.5625, 1.0, 0.5625, 1.0, 1.0, 1.0, 0.7812, 0.0, 0.4688, 0.0, 1.0, 1.0, 1.0, 1.0, 0.5625, 1.0, 0.5625, 1.0, 0.5, 0.0, 0.5, 0.0, 0.7812, 0.0, 0.7812, 0.0, 1.0, 0.0, 1.0, 0.0, 1.0, 1.0, 1.0, 1.0, 0.4688, 0.0, 0.4688, 0.0, 0.5625, 1.0, 0.5625, 1.0, 0.5, 1.0, 0.5, 1.0, 0.375, 1.0, 0.375, 1.0, 0.375, 1.0, 0.375, 1.0, 0.25, 0.0, 0.25, 0.0, 0.25, 0.0, 0.25, 0.0, 0.4688, 0.0, 0.4688, 0.0, 1.0, 0.09375, 1.0, 0.0, 1.0, 1.0, 1.0, 0.75, 1.0, 0.0, 1.0, 0.0, 1.0, 0.09375, 1.0, 0.09375, 1.0, 0.25, 1.0, 0.25, 1.0, 0.625, 1.0, 0.625, 1.0, 1.0, 1.0, 1.0, 1.0, 0.0, 1.0, 0.0, 0.0, 0.5, 0.0, 0.75, 0.0, 0.09375, 0.0, 0.08594, 0.0, 0.07812, 0.0, 0.25, 0.25, 0.0, 0.25, 0.0, 0.4688, 0.0, 0.4688, 0.0, 0.4688, 0.0, 0.4688, 0.0, 0.5625, 1.0, 0.5625, 1.0, 0.375, 1.0, 0.375, 1.0, 0.25, 0.0, 0.25, 0.0, 0.5, 1.0, 0.5, 1.0, 0.375, 1.0, 0.375, 1.0, 0.0, 0.5, 0.0, 0.75, 0.0, 0.75, 0.0, 0.5, 0.0, 0.25, 0.0, 0.25, 0.0, 0.09375, 0.1094, 1.0, 0.0, 0.4219, 0.0, 0.0625, 0.0, 0.07812, 0.0, 0.08594, 0.0, 0.09375, 0.0, 0.0, 0.0, 0.07812, 0.0, 0.0625, 0.0625, 1.0, 0.0, 0.75, 0.1094, 1.0, 0.0, 0.75, 0.0, 1.0, 0.1562, 1.0, 0.1094, 1.0])
me_plane_001.update()
arm_armature = bpy.data.armatures.new('Armature')  # bones are not reproduced
arm_armature_001 = bpy.data.armatures.new('Armature.001')  # bones are not reproduced

# ---- objects
ob_plane = bpy.data.objects.new('Plane', me_plane)
ob_empty = bpy.data.objects.new('Empty', None)
ob_empty_001 = bpy.data.objects.new('Empty.001', None)
ob_handr = bpy.data.objects.new('HandR', arm_armature)
ob_plane_001 = bpy.data.objects.new('Plane.001', me_plane_001)
ob_handl = bpy.data.objects.new('HandL', arm_armature_001)

# ---- transforms, parenting, visibility, modifiers, constraints
ob_plane.parent = ob_handr
ob_plane.matrix_parent_inverse = Matrix(((-0.9995, 0.0, 0.03011, -1.141), (0.0, 1.0, -0.0, 0.0), (-0.03011, 0.0, -0.9995, 1.217), (-0.0, -0.0, -0.0, 1.0)))
ob_plane.location = (-1.098, 0.0, 0.7825)
ob_plane.scale = (0.1351, 0.1351, 0.1351)
_vg = ob_plane.vertex_groups.new(name='Bone')
for _i, _w in zip([0, 1, 2, 3, 4, 5, 6, 7, 8, 9, 10, 11, 12, 13, 14, 15, 16, 17, 18, 19, 20, 21, 22, 23, 24, 25, 26, 27, 28, 29, 30, 31, 33, 34, 35, 37], [0.9919, 0.9968, 0.9881, 0.9943, 0.997, 0.9879, 0.9909, 0.9997, 0.9996, 0.9995, 0.9995, 0.9996, 0.9997, 0.9998, 0.9998, 0.9998, 0.9997, 0.9996, 0.9995, 0.9996, 0.9996, 0.9998, 0.9998, 0.8638, 0.4594, 0.4611, 0.8723, 0.9259, 0.5461, 0.2007, 0.5398, 0.04774, 0.01872, 0.04589, 0.01953, 0.01367]): _vg.add([_i], _w, 'REPLACE')
_vg = ob_plane.vertex_groups.new(name='Bone.001')
for _i, _w in zip([23, 24, 25, 26, 27, 28, 29, 30, 31, 32, 33, 34, 35, 36, 37, 38, 39, 40, 41, 42, 43, 44, 45, 46, 47, 49, 50, 52, 55, 57, 59, 60, 125, 126], [0.1362, 0.5406, 0.5389, 0.1277, 0.07405, 0.4539, 0.7993, 0.4602, 0.9506, 0.9777, 0.9653, 0.9516, 0.9649, 0.9755, 0.968, 0.9822, 0.9914, 0.988, 0.9961, 0.9947, 0.1029, 0.8718, 0.1137, 0.9294, 0.8736, 0.05404, 0.0521, 0.02467, 0.04669, 0.02737, 0.05217, 0.05387, 0.005114, 0.000354]): _vg.add([_i], _w, 'REPLACE')
_vg = ob_plane.vertex_groups.new(name='Bone.002')
for _i, _w in zip([43, 44, 45, 46, 47, 53, 54, 56, 58, 61, 62, 63, 64, 68, 125, 126], [0.8935, 0.09947, 0.8878, 0.02305, 0.1028, 0.2629, 0.459, 0.386, 0.04123, 0.1933, 0.06734, 0.2546, 0.1097, 0.01352, 0.7932, 0.7677]): _vg.add([_i], _w, 'REPLACE')
_vg = ob_plane.vertex_groups.new(name='Bone.015')
for _i, _w in zip([53, 54, 56, 61, 63, 64, 65, 66, 67, 68, 69, 70, 71, 72, 73, 74, 75, 76, 125, 126], [0.07863, 0.1507, 0.1819, 0.0636, 0.1425, 0.005108, 0.9783, 0.9884, 0.976, 0.9426, 0.9714, 0.9649, 0.9994, 0.9995, 0.9992, 0.9983, 0.9986, 0.9986, 0.07404, 0.06125]): _vg.add([_i], _w, 'REPLACE')
_vg = ob_plane.vertex_groups.new(name='Bone.003')
for _i, _w in zip([44, 46, 49, 50, 51, 52, 53, 54, 55, 56, 57, 58, 59, 60, 61, 62, 63, 64, 88, 125, 126], [0.002629, 0.01056, 0.8206, 0.8356, 0.9085, 0.8803, 0.5912, 0.3356, 0.8483, 0.3553, 0.8823, 0.8779, 0.8233, 0.8193, 0.6837, 0.8667, 0.5286, 0.8008, 0.001051, 0.08907, 0.1326]): _vg.add([_i], _w, 'REPLACE')
_vg = ob_plane.vertex_groups.new(name='Bone.004')
for _i, _w in zip([48, 78, 82, 83, 84, 88, 99, 119, 120, 121, 122, 123, 124], [0.04725, 0.4068, 0.1681, 0.6146, 0.1455, 0.05302, 0.01082, 0.02373, 0.003559, 0.9225, 0.9385, 0.9021, 0.8809]): _vg.add([_i], _w, 'REPLACE')
_vg = ob_plane.vertex_groups.new(name='Bone.005')
for _i, _w in zip([97, 98, 99, 100, 111, 112, 113, 114, 121, 122, 123, 124], [0.9786, 0.9832, 0.9684, 0.9782, 0.9995, 0.9999, 0.9995, 0.9994, 0.03218, 0.00155, 0.0565, 0.04932]): _vg.add([_i], _w, 'REPLACE')
_vg = ob_plane.vertex_groups.new(name='Bone.006')
for _i, _w in zip([53, 54, 56, 61, 63, 77, 78, 82, 83, 84, 90, 119, 120, 121, 127, 128], [0.0426, 0.03621, 0.05028, 0.03751, 0.04789, 0.4994, 0.4147, 0.7281, 0.2501, 0.769, 0.0007995, 0.8105, 0.7986, 0.009361, 0.5275, 0.5544]): _vg.add([_i], _w, 'REPLACE')
_vg = ob_plane.vertex_groups.new(name='Bone.013')
for _i, _w in zip([56, 77, 82, 84, 89, 90, 91, 92, 93, 94, 95, 96, 119, 120, 127, 128, 129], [0.001576, 0.4941, 0.0307, 0.04324, 0.9683, 0.9542, 0.9735, 0.9909, 0.1179, 0.1062, 0.01699, 0.02111, 0.1211, 0.1492, 0.4595, 0.4343, 0.9844]): _vg.add([_i], _w, 'REPLACE')
_vg = ob_plane.vertex_groups.new(name='Bone.014')
for _i, _w in zip([93, 94, 95, 96], [0.8792, 0.8914, 0.966, 0.9641]): _vg.add([_i], _w, 'REPLACE')
_vg = ob_plane.vertex_groups.new(name='Bone.007')
for _i, _w in zip([48, 51, 57, 58, 78, 80, 82, 83, 85, 88, 122, 124], [0.8057, 0.01905, 0.01271, 0.007863, 0.1182, 0.0516, 0.01782, 0.08252, 0.06497, 0.7836, 0.00517, 0.05152]): _vg.add([_i], _w, 'REPLACE')
_vg = ob_plane.vertex_groups.new(name='Bone.011')
_vg = ob_plane.vertex_groups.new(name='Bone.012')
for _i, _w in zip([81, 87, 105, 106, 107, 108, 109, 110], [0.9877, 0.986, 0.986, 0.989, 0.9996, 0.9999, 0.9996, 0.9992]): _vg.add([_i], _w, 'REPLACE')
_vg = ob_plane.vertex_groups.new(name='Bone.008')
for _i, _w in zip([48, 49, 50, 52, 55, 57, 59, 60, 79, 80, 85, 86, 88, 101], [0.0919, 0.06896, 0.08099, 0.03864, 0.06771, 0.00519, 0.07703, 0.06776, 0.06125, 0.8728, 0.8469, 0.08013, 0.0958, 0.00542]): _vg.add([_i], _w, 'REPLACE')
_vg = ob_plane.vertex_groups.new(name='Bone.009')
for _i, _w in zip([49, 59, 60, 79, 80, 85, 86], [0.01664, 0.004333, 0.02556, 0.9064, 0.03369, 0.04897, 0.8829]): _vg.add([_i], _w, 'REPLACE')
_vg = ob_plane.vertex_groups.new(name='Bone.010')
for _i, _w in zip([86, 101, 102, 103, 104, 115, 116, 117, 118], [0.004825, 0.9626, 0.963, 0.9843, 0.9825, 0.999, 0.9982, 0.9978, 0.9992]): _vg.add([_i], _w, 'REPLACE')
_m = ob_plane.modifiers.new('Armature', 'ARMATURE')
_m.object = ob_handr
ob_empty.location = (0.0, 0.0, 0.0)
ob_empty.rotation_euler = (1.571, 6.925e-07, 0.0)
ob_empty.empty_display_type = 'IMAGE'
ob_empty.empty_display_size = 5.0
ob_empty_001.location = (-0.2914, 0.09563, 0.0)
ob_empty_001.rotation_euler = (1.571, 0.0, 1.571)
ob_empty_001.empty_display_type = 'IMAGE'
ob_empty_001.empty_display_size = 5.0
ob_handr.location = (-0.9025, 0.0, 1.25)
ob_handr.rotation_euler = (-0.0, 3.172, -0.0)
ob_plane_001.parent = ob_handl
ob_plane_001.matrix_parent_inverse = Matrix(((-0.9995, 0.0, 0.03011, -1.141), (0.0, 1.0, -0.0, 0.0), (-0.03011, 0.0, -0.9995, 1.217), (-0.0, -0.0, -0.0, 1.0)))
ob_plane_001.location = (-1.098, 0.0, 0.7825)
ob_plane_001.scale = (0.1351, 0.1351, 0.1351)
_vg = ob_plane_001.vertex_groups.new(name='Bone')
for _i, _w in zip([0, 1, 2, 3, 4, 5, 6, 7, 8, 9, 10, 11, 12, 13, 14, 15, 16, 17, 18, 19, 20, 21, 22, 23, 24, 25, 26, 27, 28, 29, 30, 31, 33, 34, 35, 37], [0.9919, 0.9968, 0.9881, 0.9943, 0.997, 0.9879, 0.9909, 0.9997, 0.9996, 0.9995, 0.9995, 0.9996, 0.9997, 0.9998, 0.9998, 0.9998, 0.9997, 0.9996, 0.9995, 0.9996, 0.9996, 0.9998, 0.9998, 0.8638, 0.4594, 0.4611, 0.8723, 0.9259, 0.5461, 0.2007, 0.5398, 0.04774, 0.01872, 0.04589, 0.01953, 0.01367]): _vg.add([_i], _w, 'REPLACE')
_vg = ob_plane_001.vertex_groups.new(name='Bone.001')
for _i, _w in zip([23, 24, 25, 26, 27, 28, 29, 30, 31, 32, 33, 34, 35, 36, 37, 38, 39, 40, 41, 42, 43, 44, 45, 46, 47, 49, 50, 52, 55, 57, 59, 60, 125, 126], [0.1362, 0.5406, 0.5389, 0.1277, 0.07405, 0.4539, 0.7993, 0.4602, 0.9506, 0.9777, 0.9653, 0.9516, 0.9649, 0.9755, 0.968, 0.9822, 0.9914, 0.988, 0.9961, 0.9947, 0.1029, 0.8718, 0.1137, 0.9294, 0.8736, 0.05404, 0.0521, 0.02467, 0.04669, 0.02737, 0.05217, 0.05387, 0.005114, 0.000354]): _vg.add([_i], _w, 'REPLACE')
_vg = ob_plane_001.vertex_groups.new(name='Bone.002')
for _i, _w in zip([43, 44, 45, 46, 47, 53, 54, 56, 58, 61, 62, 63, 64, 68, 125, 126], [0.8935, 0.09947, 0.8878, 0.02305, 0.1028, 0.2629, 0.459, 0.386, 0.04123, 0.1933, 0.06734, 0.2546, 0.1097, 0.01352, 0.7932, 0.7677]): _vg.add([_i], _w, 'REPLACE')
_vg = ob_plane_001.vertex_groups.new(name='Bone.015')
for _i, _w in zip([53, 54, 56, 61, 63, 64, 65, 66, 67, 68, 69, 70, 71, 72, 73, 74, 75, 76, 125, 126], [0.07863, 0.1507, 0.1819, 0.0636, 0.1425, 0.005108, 0.9783, 0.9884, 0.976, 0.9426, 0.9714, 0.9649, 0.9994, 0.9995, 0.9992, 0.9983, 0.9986, 0.9986, 0.07404, 0.06125]): _vg.add([_i], _w, 'REPLACE')
_vg = ob_plane_001.vertex_groups.new(name='Bone.003')
for _i, _w in zip([44, 46, 49, 50, 51, 52, 53, 54, 55, 56, 57, 58, 59, 60, 61, 62, 63, 64, 88, 125, 126], [0.002629, 0.01056, 0.8206, 0.8356, 0.9085, 0.8803, 0.5912, 0.3356, 0.8483, 0.3553, 0.8823, 0.8779, 0.8233, 0.8193, 0.6837, 0.8667, 0.5286, 0.8008, 0.001051, 0.08907, 0.1326]): _vg.add([_i], _w, 'REPLACE')
_vg = ob_plane_001.vertex_groups.new(name='Bone.004')
for _i, _w in zip([48, 78, 82, 83, 84, 88, 99, 119, 120, 121, 122, 123, 124], [0.04725, 0.4068, 0.1681, 0.6146, 0.1455, 0.05302, 0.01082, 0.02373, 0.003559, 0.9225, 0.9385, 0.9021, 0.8809]): _vg.add([_i], _w, 'REPLACE')
_vg = ob_plane_001.vertex_groups.new(name='Bone.005')
for _i, _w in zip([97, 98, 99, 100, 111, 112, 113, 114, 121, 122, 123, 124], [0.9786, 0.9832, 0.9684, 0.9782, 0.9995, 0.9999, 0.9995, 0.9994, 0.03218, 0.00155, 0.0565, 0.04932]): _vg.add([_i], _w, 'REPLACE')
_vg = ob_plane_001.vertex_groups.new(name='Bone.006')
for _i, _w in zip([53, 54, 56, 61, 63, 77, 78, 82, 83, 84, 90, 119, 120, 121, 127, 128], [0.0426, 0.03621, 0.05028, 0.03751, 0.04789, 0.4994, 0.4147, 0.7281, 0.2501, 0.769, 0.0007995, 0.8105, 0.7986, 0.009361, 0.5275, 0.5544]): _vg.add([_i], _w, 'REPLACE')
_vg = ob_plane_001.vertex_groups.new(name='Bone.013')
for _i, _w in zip([56, 77, 82, 84, 89, 90, 91, 92, 93, 94, 95, 96, 119, 120, 127, 128, 129], [0.001576, 0.4941, 0.0307, 0.04324, 0.9683, 0.9542, 0.9735, 0.9909, 0.1179, 0.1062, 0.01699, 0.02111, 0.1211, 0.1492, 0.4595, 0.4343, 0.9844]): _vg.add([_i], _w, 'REPLACE')
_vg = ob_plane_001.vertex_groups.new(name='Bone.014')
for _i, _w in zip([93, 94, 95, 96], [0.8792, 0.8914, 0.966, 0.9641]): _vg.add([_i], _w, 'REPLACE')
_vg = ob_plane_001.vertex_groups.new(name='Bone.007')
for _i, _w in zip([48, 51, 57, 58, 78, 80, 82, 83, 85, 88, 122, 124], [0.8057, 0.01905, 0.01271, 0.007863, 0.1182, 0.0516, 0.01782, 0.08252, 0.06497, 0.7836, 0.00517, 0.05152]): _vg.add([_i], _w, 'REPLACE')
_vg = ob_plane_001.vertex_groups.new(name='Bone.011')
_vg = ob_plane_001.vertex_groups.new(name='Bone.012')
for _i, _w in zip([81, 87, 105, 106, 107, 108, 109, 110], [0.9877, 0.986, 0.986, 0.989, 0.9996, 0.9999, 0.9996, 0.9992]): _vg.add([_i], _w, 'REPLACE')
_vg = ob_plane_001.vertex_groups.new(name='Bone.008')
for _i, _w in zip([48, 49, 50, 52, 55, 57, 59, 60, 79, 80, 85, 86, 88, 101], [0.0919, 0.06896, 0.08099, 0.03864, 0.06771, 0.00519, 0.07703, 0.06776, 0.06125, 0.8728, 0.8469, 0.08013, 0.0958, 0.00542]): _vg.add([_i], _w, 'REPLACE')
_vg = ob_plane_001.vertex_groups.new(name='Bone.009')
for _i, _w in zip([49, 59, 60, 79, 80, 85, 86], [0.01664, 0.004333, 0.02556, 0.9064, 0.03369, 0.04897, 0.8829]): _vg.add([_i], _w, 'REPLACE')
_vg = ob_plane_001.vertex_groups.new(name='Bone.010')
for _i, _w in zip([86, 101, 102, 103, 104, 115, 116, 117, 118], [0.004825, 0.9626, 0.963, 0.9843, 0.9825, 0.999, 0.9982, 0.9978, 0.9992]): _vg.add([_i], _w, 'REPLACE')
_m = ob_plane_001.modifiers.new('Armature', 'ARMATURE')
_m.object = ob_handl
ob_handl.location = (0.8723, 0.0, 1.25)
ob_handl.rotation_euler = (-0.0, 3.111, -0.0)
ob_handl.scale = (-1.0, 1.0, 1.0)

# ---- collection membership
col_collection.objects.link(ob_plane)
col_collection.objects.link(ob_empty)
col_collection.objects.link(ob_empty_001)
col_collection.objects.link(ob_handr)
col_collection.objects.link(ob_plane_001)
col_collection.objects.link(ob_handl)

# ---- scene / render settings (as saved in the file)
scene.frame_start = 1; scene.frame_end = 250; scene.frame_set(1)
scene.render.engine = 'BLENDER_EEVEE_NEXT'
scene.render.bake_bias = 0.0
scene.render.bake_samples = 0
scene.cycles.sampling_pattern = 'TABULATED_SOBOL'
scene.eevee.use_volume_custom_range = False
bpy.context.view_layer.update()

# ---- added for rendering (the .blend has no active camera and no usable light): camera, sun
cam_auto = bpy.data.cameras.new('AutoCamera')
cam_auto.lens = 50.0
cam_auto.sensor_width = 36.0
cam_auto.clip_end = 1000.0
ob_auto_camera = bpy.data.objects.new('AutoCamera', cam_auto)
scene.collection.objects.link(ob_auto_camera)
ob_auto_camera.location = (3.41534, -4.11651, 2.71151)
ob_auto_camera.rotation_euler = (1.09748, -7.21219e-08, 0.694738)
scene.camera = ob_auto_camera
light_auto_sun = bpy.data.lights.new('AutoSun', 'SUN')
light_auto_sun.energy = 3.0
light_auto_sun.angle = 0.0523599
ob_auto_sun = bpy.data.objects.new('AutoSun', light_auto_sun)
scene.collection.objects.link(ob_auto_sun)
ob_auto_sun.rotation_euler = (0.872665, 0.174533, 0.523599)
bpy.context.view_layer.update()
